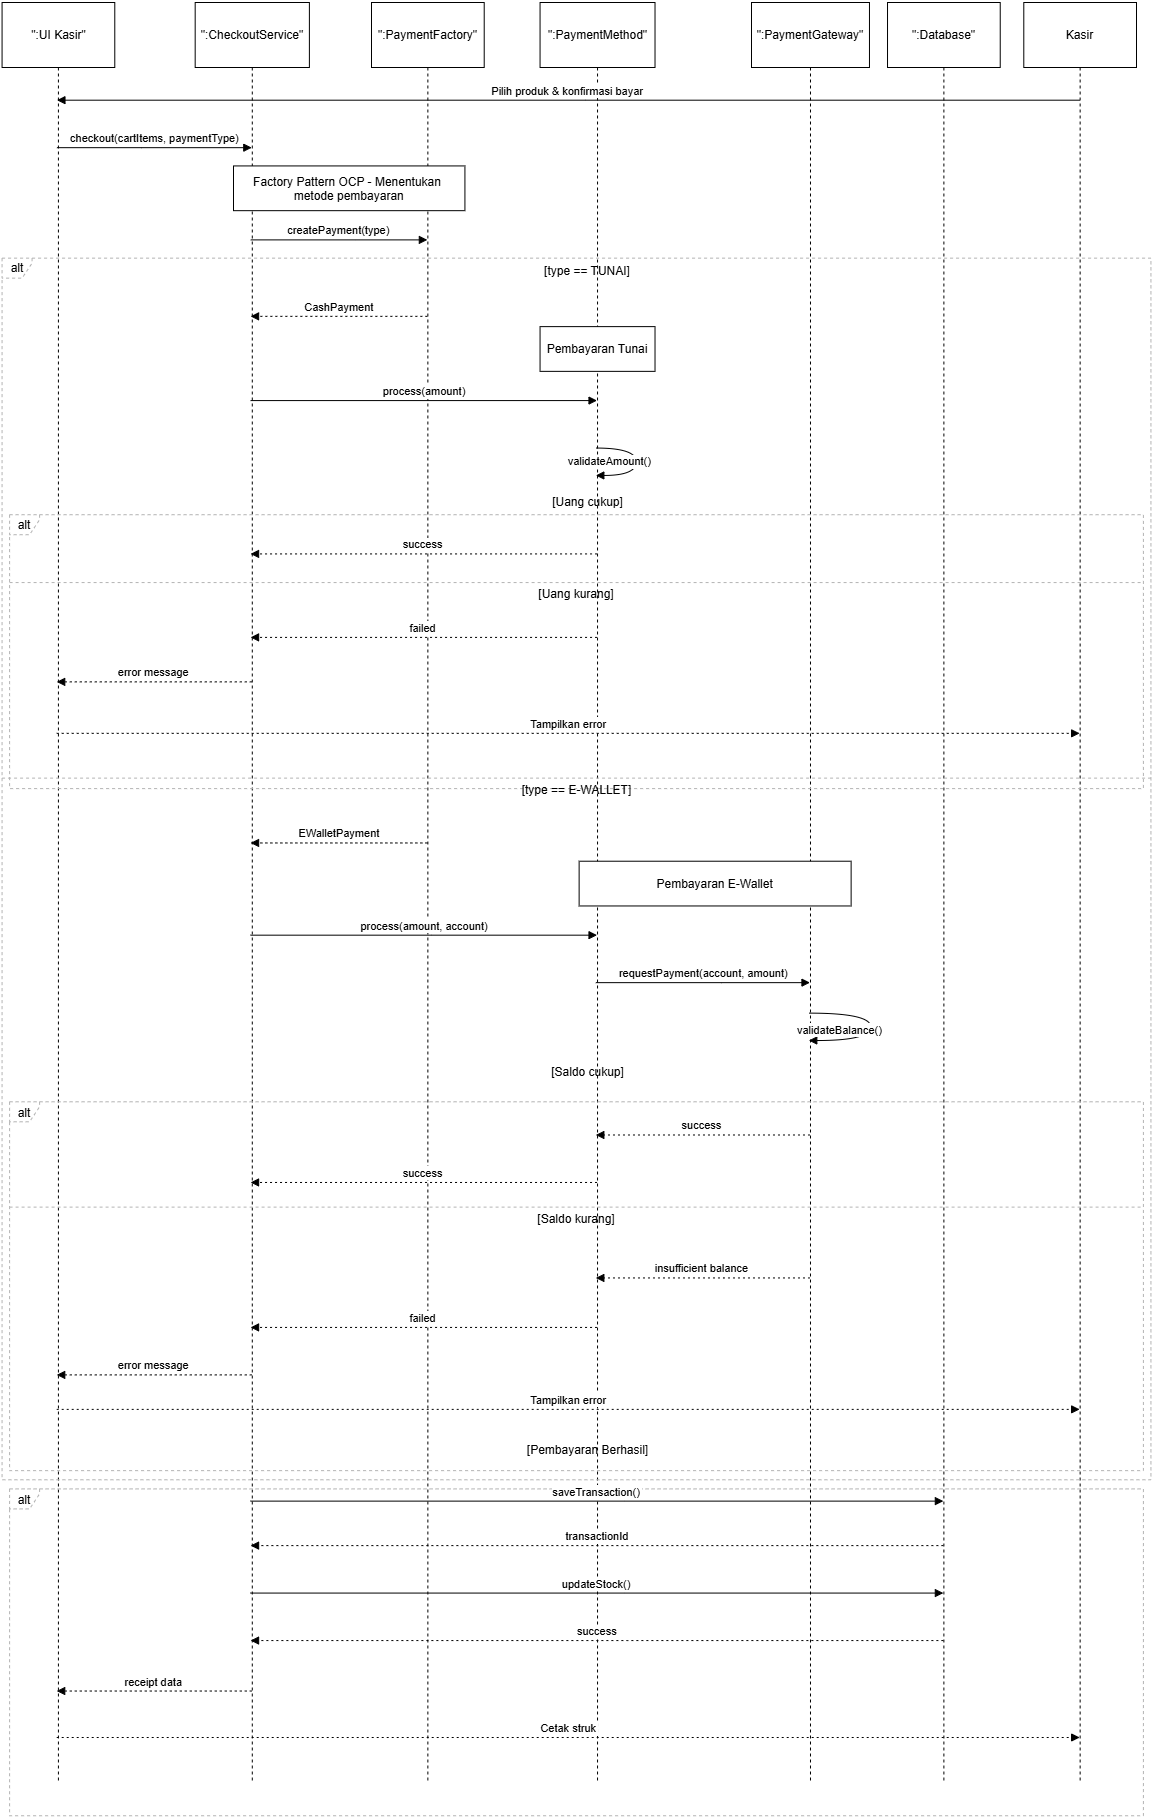

The diagram above was exported from draw.io. Its source (the exported page's mxGraphModel, read from the mxfile embedded in the PNG):
<mxGraphModel dx="1572" dy="902" grid="1" gridSize="10" guides="1" tooltips="1" connect="1" arrows="1" fold="1" page="1" pageScale="1" pageWidth="850" pageHeight="1100" math="0" shadow="0">
  <root>
    <mxCell id="0" />
    <mxCell id="1" parent="0" />
    <mxCell id="x0bylCun6H6FePk5FI7N-1" connectable="0" parent="1" style="group" value="" vertex="1">
      <mxGeometry height="1813.2628543969247" width="1148.8557788637759" x="180.57" y="20" as="geometry" />
    </mxCell>
    <mxCell id="x0bylCun6H6FePk5FI7N-2" parent="x0bylCun6H6FePk5FI7N-1" style="shape=umlLifeline;perimeter=lifelinePerimeter;whiteSpace=wrap;container=0;dropTarget=0;collapsible=0;recursiveResize=0;outlineConnect=0;portConstraint=eastwest;newEdgeStyle={&quot;edgeStyle&quot;:&quot;elbowEdgeStyle&quot;,&quot;elbow&quot;:&quot;vertical&quot;,&quot;curved&quot;:0,&quot;rounded&quot;:0};size=65;" value="&quot;:UI Kasir&quot;" vertex="1">
      <mxGeometry height="1780" width="112.71" as="geometry" />
    </mxCell>
    <mxCell id="x0bylCun6H6FePk5FI7N-3" parent="x0bylCun6H6FePk5FI7N-1" style="shape=umlLifeline;perimeter=lifelinePerimeter;whiteSpace=wrap;container=0;dropTarget=0;collapsible=0;recursiveResize=0;outlineConnect=0;portConstraint=eastwest;newEdgeStyle={&quot;edgeStyle&quot;:&quot;elbowEdgeStyle&quot;,&quot;elbow&quot;:&quot;vertical&quot;,&quot;curved&quot;:0,&quot;rounded&quot;:0};size=65;" value="&quot;:CheckoutService&quot;" vertex="1">
      <mxGeometry height="1780" width="114.21" x="193.11" as="geometry" />
    </mxCell>
    <mxCell id="x0bylCun6H6FePk5FI7N-4" parent="x0bylCun6H6FePk5FI7N-1" style="shape=umlLifeline;perimeter=lifelinePerimeter;whiteSpace=wrap;container=0;dropTarget=0;collapsible=0;recursiveResize=0;outlineConnect=0;portConstraint=eastwest;newEdgeStyle={&quot;edgeStyle&quot;:&quot;elbowEdgeStyle&quot;,&quot;elbow&quot;:&quot;vertical&quot;,&quot;curved&quot;:0,&quot;rounded&quot;:0};size=65;" value="&quot;:PaymentFactory&quot;" vertex="1">
      <mxGeometry height="1780" width="112.71" x="369.43" as="geometry" />
    </mxCell>
    <mxCell id="x0bylCun6H6FePk5FI7N-5" parent="x0bylCun6H6FePk5FI7N-1" style="shape=umlLifeline;perimeter=lifelinePerimeter;whiteSpace=wrap;container=0;dropTarget=0;collapsible=0;recursiveResize=0;outlineConnect=0;portConstraint=eastwest;newEdgeStyle={&quot;edgeStyle&quot;:&quot;elbowEdgeStyle&quot;,&quot;elbow&quot;:&quot;vertical&quot;,&quot;curved&quot;:0,&quot;rounded&quot;:0};size=65;" value="&quot;:PaymentMethod&quot;" vertex="1">
      <mxGeometry height="1780" width="114.96" x="537.99" as="geometry" />
    </mxCell>
    <mxCell id="x0bylCun6H6FePk5FI7N-6" parent="x0bylCun6H6FePk5FI7N-1" style="shape=umlLifeline;perimeter=lifelinePerimeter;whiteSpace=wrap;container=0;dropTarget=0;collapsible=0;recursiveResize=0;outlineConnect=0;portConstraint=eastwest;newEdgeStyle={&quot;edgeStyle&quot;:&quot;elbowEdgeStyle&quot;,&quot;elbow&quot;:&quot;vertical&quot;,&quot;curved&quot;:0,&quot;rounded&quot;:0};size=65;" value="&quot;:PaymentGateway&quot;" vertex="1">
      <mxGeometry height="1780" width="117.97" x="749.4300000000001" as="geometry" />
    </mxCell>
    <mxCell id="x0bylCun6H6FePk5FI7N-7" parent="x0bylCun6H6FePk5FI7N-1" style="shape=umlLifeline;perimeter=lifelinePerimeter;whiteSpace=wrap;container=0;dropTarget=0;collapsible=0;recursiveResize=0;outlineConnect=0;portConstraint=eastwest;newEdgeStyle={&quot;edgeStyle&quot;:&quot;elbowEdgeStyle&quot;,&quot;elbow&quot;:&quot;vertical&quot;,&quot;curved&quot;:0,&quot;rounded&quot;:0};size=65;" value="&quot;:Database&quot;" vertex="1">
      <mxGeometry height="1780" width="112.71" x="885.45" as="geometry" />
    </mxCell>
    <mxCell id="x0bylCun6H6FePk5FI7N-8" parent="x0bylCun6H6FePk5FI7N-1" style="shape=umlLifeline;perimeter=lifelinePerimeter;whiteSpace=wrap;container=0;dropTarget=0;collapsible=0;recursiveResize=0;outlineConnect=0;portConstraint=eastwest;newEdgeStyle={&quot;edgeStyle&quot;:&quot;elbowEdgeStyle&quot;,&quot;elbow&quot;:&quot;vertical&quot;,&quot;curved&quot;:0,&quot;rounded&quot;:0};size=65;" value="Kasir" vertex="1">
      <mxGeometry height="1780" width="112.71" x="1021.72" as="geometry" />
    </mxCell>
    <mxCell id="x0bylCun6H6FePk5FI7N-9" parent="x0bylCun6H6FePk5FI7N-1" style="shape=umlFrame;dashed=1;pointerEvents=0;dropTarget=0;strokeColor=#B3B3B3;height=20;width=30;container=0;" value="alt" vertex="1">
      <mxGeometry height="273.9067755886593" width="1133.8240684178377" x="7.517965791081252" y="512.205670350793" as="geometry" />
    </mxCell>
    <mxCell id="x0bylCun6H6FePk5FI7N-10" parent="x0bylCun6H6FePk5FI7N-1" style="shape=umlFrame;dashed=1;pointerEvents=0;dropTarget=0;strokeColor=#B3B3B3;height=20;width=30;container=0;" value="alt" vertex="1">
      <mxGeometry height="368.86112445939455" width="1133.8240684178377" x="7.517965791081252" y="1099.2791926958193" as="geometry" />
    </mxCell>
    <mxCell id="x0bylCun6H6FePk5FI7N-11" parent="x0bylCun6H6FePk5FI7N-1" style="shape=umlFrame;dashed=1;pointerEvents=0;dropTarget=0;strokeColor=#B3B3B3;height=20;width=30;container=0;" value="alt" vertex="1">
      <mxGeometry height="1221.6242191254205" width="1148.8515577275505" x="0.004221136224799693" y="255.64632388274867" as="geometry" />
    </mxCell>
    <mxCell id="x0bylCun6H6FePk5FI7N-12" parent="x0bylCun6H6FePk5FI7N-1" style="shape=umlFrame;dashed=1;pointerEvents=0;dropTarget=0;strokeColor=#B3B3B3;height=20;width=30;container=0;" value="alt" vertex="1">
      <mxGeometry height="326.86208553580013" width="1133.8240684178377" x="7.517965791081252" y="1486.4007688611246" as="geometry" />
    </mxCell>
    <mxCell id="x0bylCun6H6FePk5FI7N-13" edge="1" parent="x0bylCun6H6FePk5FI7N-1" source="x0bylCun6H6FePk5FI7N-8" style="verticalAlign=bottom;edgeStyle=elbowEdgeStyle;elbow=vertical;curved=0;rounded=0;endArrow=block;" target="x0bylCun6H6FePk5FI7N-2" value="Pilih produk &amp; konfirmasi bayar">
      <mxGeometry relative="1" as="geometry">
        <Array as="points">
          <mxPoint x="583.0708063530849" y="97.69341662662183" />
        </Array>
      </mxGeometry>
    </mxCell>
    <mxCell id="x0bylCun6H6FePk5FI7N-14" edge="1" parent="x0bylCun6H6FePk5FI7N-1" source="x0bylCun6H6FePk5FI7N-2" style="verticalAlign=bottom;edgeStyle=elbowEdgeStyle;elbow=vertical;curved=0;rounded=0;endArrow=block;" target="x0bylCun6H6FePk5FI7N-3" value="checkout(cartItems, paymentType)">
      <mxGeometry relative="1" as="geometry">
        <Array as="points">
          <mxPoint x="139.75987171655464" y="145.17059106198943" />
        </Array>
      </mxGeometry>
    </mxCell>
    <mxCell id="x0bylCun6H6FePk5FI7N-15" edge="1" parent="x0bylCun6H6FePk5FI7N-1" source="x0bylCun6H6FePk5FI7N-3" style="verticalAlign=bottom;edgeStyle=elbowEdgeStyle;elbow=vertical;curved=0;rounded=0;endArrow=block;" target="x0bylCun6H6FePk5FI7N-4" value="createPayment(type)">
      <mxGeometry relative="1" as="geometry">
        <Array as="points">
          <mxPoint x="353.90159437996334" y="237.38587217683806" />
        </Array>
      </mxGeometry>
    </mxCell>
    <mxCell id="x0bylCun6H6FePk5FI7N-16" edge="1" parent="x0bylCun6H6FePk5FI7N-1" style="verticalAlign=bottom;edgeStyle=elbowEdgeStyle;elbow=vertical;curved=0;rounded=0;dashed=1;dashPattern=2 3;endArrow=block;" value="CashPayment">
      <mxGeometry relative="1" as="geometry">
        <Array as="points">
          <mxPoint x="356.1557177764202" y="313.86208553580013" />
        </Array>
        <mxPoint x="425.2865302382408" y="313.86208553580013" as="sourcePoint" />
        <mxPoint x="248.48969592072234" y="313.86208553580013" as="targetPoint" />
      </mxGeometry>
    </mxCell>
    <mxCell id="x0bylCun6H6FePk5FI7N-17" edge="1" parent="x0bylCun6H6FePk5FI7N-1" style="verticalAlign=bottom;edgeStyle=elbowEdgeStyle;elbow=vertical;curved=0;rounded=0;endArrow=block;" value="process(amount)">
      <mxGeometry relative="1" as="geometry">
        <Array as="points">
          <mxPoint x="429.03904092852775" y="398.07736665064874" />
        </Array>
        <mxPoint x="248.48969592072234" y="398.0773666506491" as="sourcePoint" />
        <mxPoint x="594.9684850335982" y="398.0773666506491" as="targetPoint" />
      </mxGeometry>
    </mxCell>
    <mxCell id="x0bylCun6H6FePk5FI7N-18" edge="1" parent="x0bylCun6H6FePk5FI7N-1" style="curved=1;endArrow=block;rounded=0;" value="validateAmount()">
      <mxGeometry relative="1" x="-0.7272" y="-13" as="geometry">
        <mxPoint as="offset" />
        <Array as="points">
          <mxPoint x="634.1642700061086" y="445.55454108601634" />
          <mxPoint x="634.1642700061086" y="472.9452186448823" />
        </Array>
        <mxPoint x="593.7462628113756" y="445.55454108601634" as="sourcePoint" />
        <mxPoint x="593.7462628113756" y="472.9452186448823" as="targetPoint" />
      </mxGeometry>
    </mxCell>
    <mxCell id="x0bylCun6H6FePk5FI7N-19" edge="1" parent="x0bylCun6H6FePk5FI7N-1" style="verticalAlign=bottom;edgeStyle=elbowEdgeStyle;elbow=vertical;curved=0;rounded=0;dashed=1;dashPattern=2 3;endArrow=block;" value="success">
      <mxGeometry relative="1" as="geometry">
        <Array as="points">
          <mxPoint x="431.29316432498473" y="551.4214320038443" />
        </Array>
        <mxPoint x="594.9684850335982" y="551.4214320038443" as="sourcePoint" />
        <mxPoint x="248.48969592072234" y="551.4214320038443" as="targetPoint" />
      </mxGeometry>
    </mxCell>
    <mxCell id="x0bylCun6H6FePk5FI7N-20" edge="1" parent="x0bylCun6H6FePk5FI7N-1" style="verticalAlign=bottom;edgeStyle=elbowEdgeStyle;elbow=vertical;curved=0;rounded=0;dashed=1;dashPattern=2 3;endArrow=block;" value="failed">
      <mxGeometry relative="1" as="geometry">
        <Array as="points">
          <mxPoint x="431.29316432498473" y="634.8976453628064" />
        </Array>
        <mxPoint x="594.9684850335982" y="634.8976453628065" as="sourcePoint" />
        <mxPoint x="248.48969592072234" y="634.8976453628065" as="targetPoint" />
      </mxGeometry>
    </mxCell>
    <mxCell id="x0bylCun6H6FePk5FI7N-21" edge="1" parent="x0bylCun6H6FePk5FI7N-1" style="verticalAlign=bottom;edgeStyle=elbowEdgeStyle;elbow=vertical;curved=0;rounded=0;dashed=1;dashPattern=2 3;endArrow=block;" value="error message">
      <mxGeometry relative="1" as="geometry">
        <Array as="points">
          <mxPoint x="142.01399511301162" y="679.374819798174" />
        </Array>
        <mxPoint x="249.7119181429445" y="679.374819798174" as="sourcePoint" />
        <mxPoint x="54.63086268920114" y="679.374819798174" as="targetPoint" />
      </mxGeometry>
    </mxCell>
    <mxCell id="x0bylCun6H6FePk5FI7N-22" edge="1" parent="x0bylCun6H6FePk5FI7N-1" style="verticalAlign=bottom;edgeStyle=elbowEdgeStyle;elbow=vertical;curved=0;rounded=0;dashed=1;dashPattern=2 3;endArrow=block;" value="Tampilkan error">
      <mxGeometry relative="1" as="geometry">
        <Array as="points">
          <mxPoint x="580.8166829566278" y="730.8519942335416" />
        </Array>
        <mxPoint x="54.63086268920114" y="730.8519942335415" as="sourcePoint" />
        <mxPoint x="1077.576915088577" y="730.8519942335415" as="targetPoint" />
      </mxGeometry>
    </mxCell>
    <mxCell id="x0bylCun6H6FePk5FI7N-23" edge="1" parent="x0bylCun6H6FePk5FI7N-1" style="verticalAlign=bottom;edgeStyle=elbowEdgeStyle;elbow=vertical;curved=0;rounded=0;dashed=1;dashPattern=2 3;endArrow=block;" value="EWalletPayment">
      <mxGeometry relative="1" as="geometry">
        <Array as="points">
          <mxPoint x="356.1557177764202" y="840.4584334454589" />
        </Array>
        <mxPoint x="425.2865302382408" y="840.4584334454589" as="sourcePoint" />
        <mxPoint x="248.48969592072234" y="840.4584334454589" as="targetPoint" />
      </mxGeometry>
    </mxCell>
    <mxCell id="x0bylCun6H6FePk5FI7N-24" edge="1" parent="x0bylCun6H6FePk5FI7N-1" style="verticalAlign=bottom;edgeStyle=elbowEdgeStyle;elbow=vertical;curved=0;rounded=0;endArrow=block;" value="process(amount, account)">
      <mxGeometry relative="1" as="geometry">
        <Array as="points">
          <mxPoint x="429.03904092852775" y="932.6737145603076" />
        </Array>
        <mxPoint x="248.48969592072234" y="932.6737145603076" as="sourcePoint" />
        <mxPoint x="594.9684850335982" y="932.6737145603076" as="targetPoint" />
      </mxGeometry>
    </mxCell>
    <mxCell id="x0bylCun6H6FePk5FI7N-25" edge="1" parent="x0bylCun6H6FePk5FI7N-1" style="verticalAlign=bottom;edgeStyle=elbowEdgeStyle;elbow=vertical;curved=0;rounded=0;endArrow=block;" value="requestPayment(account, amount)">
      <mxGeometry relative="1" as="geometry">
        <Array as="points">
          <mxPoint x="719.0695846059866" y="980.1508889956754" />
        </Array>
        <mxPoint x="593.7462628113756" y="980.1508889956754" as="sourcePoint" />
        <mxPoint x="807.9173182651195" y="980.1508889956754" as="targetPoint" />
      </mxGeometry>
    </mxCell>
    <mxCell id="x0bylCun6H6FePk5FI7N-26" edge="1" parent="x0bylCun6H6FePk5FI7N-1" style="curved=1;endArrow=block;rounded=0;" value="validateBalance()">
      <mxGeometry relative="1" x="0.5766" y="-11" as="geometry">
        <mxPoint as="offset" />
        <Array as="points">
          <mxPoint x="868.59310323763" y="1010.6280634310428" />
          <mxPoint x="868.59310323763" y="1038.0187409899088" />
        </Array>
        <mxPoint x="806.6950960428969" y="1010.6280634310428" as="sourcePoint" />
        <mxPoint x="806.6950960428969" y="1038.018740989909" as="targetPoint" />
      </mxGeometry>
    </mxCell>
    <mxCell id="x0bylCun6H6FePk5FI7N-27" edge="1" parent="x0bylCun6H6FePk5FI7N-1" style="verticalAlign=bottom;edgeStyle=elbowEdgeStyle;elbow=vertical;curved=0;rounded=0;dashed=1;dashPattern=2 3;endArrow=block;" value="success">
      <mxGeometry relative="1" as="geometry">
        <Array as="points">
          <mxPoint x="721.3237080024435" y="1132.4949543488708" />
        </Array>
        <mxPoint x="807.9173182651195" y="1132.494954348871" as="sourcePoint" />
        <mxPoint x="593.7462628113756" y="1132.494954348871" as="targetPoint" />
      </mxGeometry>
    </mxCell>
    <mxCell id="x0bylCun6H6FePk5FI7N-28" edge="1" parent="x0bylCun6H6FePk5FI7N-1" style="verticalAlign=bottom;edgeStyle=elbowEdgeStyle;elbow=vertical;curved=0;rounded=0;dashed=1;dashPattern=2 3;endArrow=block;" value="success">
      <mxGeometry relative="1" as="geometry">
        <Array as="points">
          <mxPoint x="431.29316432498473" y="1179.9721287842385" />
        </Array>
        <mxPoint x="594.9684850335982" y="1179.9721287842385" as="sourcePoint" />
        <mxPoint x="248.48969592072234" y="1179.9721287842385" as="targetPoint" />
      </mxGeometry>
    </mxCell>
    <mxCell id="x0bylCun6H6FePk5FI7N-29" edge="1" parent="x0bylCun6H6FePk5FI7N-1" style="verticalAlign=bottom;edgeStyle=elbowEdgeStyle;elbow=vertical;curved=0;rounded=0;dashed=1;dashPattern=2 3;endArrow=block;" value="insufficient balance">
      <mxGeometry relative="1" as="geometry">
        <Array as="points">
          <mxPoint x="721.3237080024435" y="1275.4483421432005" />
        </Array>
        <mxPoint x="807.9173182651195" y="1275.4483421432005" as="sourcePoint" />
        <mxPoint x="593.7462628113756" y="1275.4483421432005" as="targetPoint" />
      </mxGeometry>
    </mxCell>
    <mxCell id="x0bylCun6H6FePk5FI7N-30" edge="1" parent="x0bylCun6H6FePk5FI7N-1" style="verticalAlign=bottom;edgeStyle=elbowEdgeStyle;elbow=vertical;curved=0;rounded=0;dashed=1;dashPattern=2 3;endArrow=block;" value="failed">
      <mxGeometry relative="1" as="geometry">
        <Array as="points">
          <mxPoint x="431.29316432498473" y="1324.925516578568" />
        </Array>
        <mxPoint x="594.9684850335982" y="1324.925516578568" as="sourcePoint" />
        <mxPoint x="248.48969592072234" y="1324.925516578568" as="targetPoint" />
      </mxGeometry>
    </mxCell>
    <mxCell id="x0bylCun6H6FePk5FI7N-31" edge="1" parent="x0bylCun6H6FePk5FI7N-1" style="verticalAlign=bottom;edgeStyle=elbowEdgeStyle;elbow=vertical;curved=0;rounded=0;dashed=1;dashPattern=2 3;endArrow=block;" value="error message">
      <mxGeometry relative="1" as="geometry">
        <Array as="points">
          <mxPoint x="142.01399511301162" y="1372.4026910139357" />
        </Array>
        <mxPoint x="249.7119181429445" y="1372.4026910139355" as="sourcePoint" />
        <mxPoint x="54.63086268920114" y="1372.4026910139355" as="targetPoint" />
      </mxGeometry>
    </mxCell>
    <mxCell id="x0bylCun6H6FePk5FI7N-32" edge="1" parent="x0bylCun6H6FePk5FI7N-1" style="verticalAlign=bottom;edgeStyle=elbowEdgeStyle;elbow=vertical;curved=0;rounded=0;dashed=1;dashPattern=2 3;endArrow=block;" value="Tampilkan error">
      <mxGeometry relative="1" as="geometry">
        <Array as="points">
          <mxPoint x="580.8166829566278" y="1406.8798654493032" />
        </Array>
        <mxPoint x="54.63086268920114" y="1406.8798654493035" as="sourcePoint" />
        <mxPoint x="1077.576915088577" y="1406.8798654493035" as="targetPoint" />
      </mxGeometry>
    </mxCell>
    <mxCell id="x0bylCun6H6FePk5FI7N-33" edge="1" parent="x0bylCun6H6FePk5FI7N-1" style="verticalAlign=bottom;edgeStyle=elbowEdgeStyle;elbow=vertical;curved=0;rounded=0;endArrow=block;" value="saveTransaction()">
      <mxGeometry relative="1" as="geometry">
        <Array as="points">
          <mxPoint x="622.8936530238241" y="1498.616530514176" />
        </Array>
        <mxPoint x="248.48969592072234" y="1498.6165305141758" as="sourcePoint" />
        <mxPoint x="941.3020219914481" y="1498.6165305141758" as="targetPoint" />
      </mxGeometry>
    </mxCell>
    <mxCell id="x0bylCun6H6FePk5FI7N-34" edge="1" parent="x0bylCun6H6FePk5FI7N-1" style="verticalAlign=bottom;edgeStyle=elbowEdgeStyle;elbow=vertical;curved=0;rounded=0;dashed=1;dashPattern=2 3;endArrow=block;" value="transactionId">
      <mxGeometry relative="1" as="geometry">
        <Array as="points">
          <mxPoint x="625.1477764202812" y="1543.0937049495435" />
        </Array>
        <mxPoint x="941.3020219914481" y="1543.0937049495433" as="sourcePoint" />
        <mxPoint x="248.48969592072234" y="1543.0937049495433" as="targetPoint" />
      </mxGeometry>
    </mxCell>
    <mxCell id="x0bylCun6H6FePk5FI7N-35" edge="1" parent="x0bylCun6H6FePk5FI7N-1" style="verticalAlign=bottom;edgeStyle=elbowEdgeStyle;elbow=vertical;curved=0;rounded=0;endArrow=block;" value="updateStock()">
      <mxGeometry relative="1" as="geometry">
        <Array as="points">
          <mxPoint x="622.8936530238241" y="1590.5708793849112" />
        </Array>
        <mxPoint x="248.48969592072234" y="1590.5708793849112" as="sourcePoint" />
        <mxPoint x="941.3020219914481" y="1590.5708793849112" as="targetPoint" />
      </mxGeometry>
    </mxCell>
    <mxCell id="x0bylCun6H6FePk5FI7N-36" edge="1" parent="x0bylCun6H6FePk5FI7N-1" style="verticalAlign=bottom;edgeStyle=elbowEdgeStyle;elbow=vertical;curved=0;rounded=0;dashed=1;dashPattern=2 3;endArrow=block;" value="success">
      <mxGeometry relative="1" as="geometry">
        <Array as="points">
          <mxPoint x="625.1477764202812" y="1638.0480538202787" />
        </Array>
        <mxPoint x="941.3020219914481" y="1638.0480538202787" as="sourcePoint" />
        <mxPoint x="248.48969592072234" y="1638.0480538202787" as="targetPoint" />
      </mxGeometry>
    </mxCell>
    <mxCell id="x0bylCun6H6FePk5FI7N-37" edge="1" parent="x0bylCun6H6FePk5FI7N-1" style="verticalAlign=bottom;edgeStyle=elbowEdgeStyle;elbow=vertical;curved=0;rounded=0;dashed=1;dashPattern=2 3;endArrow=block;" value="receipt data">
      <mxGeometry relative="1" as="geometry">
        <Array as="points">
          <mxPoint x="142.01399511301162" y="1688.5252282556464" />
        </Array>
        <mxPoint x="249.7119181429445" y="1688.5252282556467" as="sourcePoint" />
        <mxPoint x="54.63086268920114" y="1688.5252282556467" as="targetPoint" />
      </mxGeometry>
    </mxCell>
    <mxCell id="x0bylCun6H6FePk5FI7N-38" edge="1" parent="x0bylCun6H6FePk5FI7N-1" style="verticalAlign=bottom;edgeStyle=elbowEdgeStyle;elbow=vertical;curved=0;rounded=0;dashed=1;dashPattern=2 3;endArrow=block;" value="Cetak struk">
      <mxGeometry relative="1" as="geometry">
        <Array as="points">
          <mxPoint x="580.8166829566278" y="1735.0024026910141" />
        </Array>
        <mxPoint x="54.63086268920114" y="1735.0024026910141" as="sourcePoint" />
        <mxPoint x="1077.576915088577" y="1735.0024026910141" as="targetPoint" />
      </mxGeometry>
    </mxCell>
    <mxCell id="x0bylCun6H6FePk5FI7N-39" parent="x0bylCun6H6FePk5FI7N-1" style="container=0;" value="Factory Pattern OCP - Menentukan &#10;metode pembayaran" vertex="1">
      <mxGeometry height="44.73810667948102" width="231.42333536957847" x="231.42755650580335" y="163.43104276790007" as="geometry" />
    </mxCell>
    <mxCell id="x0bylCun6H6FePk5FI7N-40" parent="x0bylCun6H6FePk5FI7N-1" style="container=0;" value="Pembayaran Tunai" vertex="1">
      <mxGeometry height="44.73810667948102" width="114.9602932193036" x="537.9883384239463" y="324.12253724171075" as="geometry" />
    </mxCell>
    <mxCell id="x0bylCun6H6FePk5FI7N-41" parent="x0bylCun6H6FePk5FI7N-1" style="container=0;" value="Pembayaran E-Wallet" vertex="1">
      <mxGeometry height="44.73810667948102" width="271.99755650580335" x="577.0598106291995" y="858.7188851513696" as="geometry" />
    </mxCell>
    <mxCell id="x0bylCun6H6FePk5FI7N-42" parent="x0bylCun6H6FePk5FI7N-1" style="text;strokeColor=none;fillColor=none;align=center;verticalAlign=middle;whiteSpace=wrap;container=0;" value="[Uang cukup]" vertex="1">
      <mxGeometry height="18.260451705910622" width="1111.2828344532682" x="30.05919975565058" y="491.20567035079296" as="geometry" />
    </mxCell>
    <mxCell id="x0bylCun6H6FePk5FI7N-43" parent="x0bylCun6H6FePk5FI7N-1" style="shape=line;dashed=1;whiteSpace=wrap;verticalAlign=top;labelPosition=center;verticalLabelPosition=middle;align=center;strokeColor=#B3B3B3;container=0;" value="[Uang kurang]" vertex="1">
      <mxGeometry height="3.652090341182124" width="1133.8240684178377" x="7.517965791081252" y="578.2469966362327" as="geometry" />
    </mxCell>
    <mxCell id="x0bylCun6H6FePk5FI7N-44" parent="x0bylCun6H6FePk5FI7N-1" style="text;strokeColor=none;fillColor=none;align=center;verticalAlign=middle;whiteSpace=wrap;container=0;" value="[Saldo cukup]" vertex="1">
      <mxGeometry height="18.260451705910622" width="1111.2828344532682" x="30.05919975565058" y="1061.2791926958193" as="geometry" />
    </mxCell>
    <mxCell id="x0bylCun6H6FePk5FI7N-45" parent="x0bylCun6H6FePk5FI7N-1" style="shape=line;dashed=1;whiteSpace=wrap;verticalAlign=top;labelPosition=center;verticalLabelPosition=middle;align=center;strokeColor=#B3B3B3;container=0;" value="[Saldo kurang]" vertex="1">
      <mxGeometry height="3.652090341182124" width="1133.8240684178377" x="7.517965791081252" y="1202.7976934166268" as="geometry" />
    </mxCell>
    <mxCell id="x0bylCun6H6FePk5FI7N-46" parent="x0bylCun6H6FePk5FI7N-1" style="text;strokeColor=none;fillColor=none;align=center;verticalAlign=middle;whiteSpace=wrap;container=0;" value="[type == TUNAI]" vertex="1">
      <mxGeometry height="18.260451705910622" width="1126.3103237629816" x="22.54545510079413" y="259.6463238827487" as="geometry" />
    </mxCell>
    <mxCell id="x0bylCun6H6FePk5FI7N-47" parent="x0bylCun6H6FePk5FI7N-1" style="shape=line;dashed=1;whiteSpace=wrap;verticalAlign=top;labelPosition=center;verticalLabelPosition=middle;align=center;strokeColor=#B3B3B3;container=0;" value="[type == E-WALLET]" vertex="1">
      <mxGeometry height="3.652090341182124" width="1148.8515577275505" x="0.004221136224799693" y="773.8077847188852" as="geometry" />
    </mxCell>
    <mxCell id="x0bylCun6H6FePk5FI7N-48" parent="x0bylCun6H6FePk5FI7N-1" style="text;strokeColor=none;fillColor=none;align=center;verticalAlign=middle;whiteSpace=wrap;container=0;" value="[Pembayaran Berhasil]" vertex="1">
      <mxGeometry height="18.260451705910622" width="1111.2828344532682" x="30.05919975565058" y="1438.4007688611246" as="geometry" />
    </mxCell>
  </root>
</mxGraphModel>